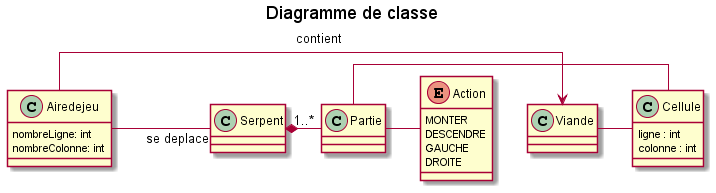

The diagram above was rendered by PlantUML. Its source (embedded in the PNG):
@startuml
title Diagramme de classe
skinparam linetype ortho

class Airedejeu{
    nombreLigne: int
    nombreColonne: int
}
class Cellule{
    ligne : int
    colonne : int
}

class Partie 
class Serpent
class Viande
enum Action{
    MONTER
    DESCENDRE
    GAUCHE
    DROITE
}

Partie - Cellule
Partie - Action
Viande - Cellule
Serpent*-"1..*"Partie
Airedejeu - Serpent : se deplace
Airedejeu -> Viande : contient

@enduml